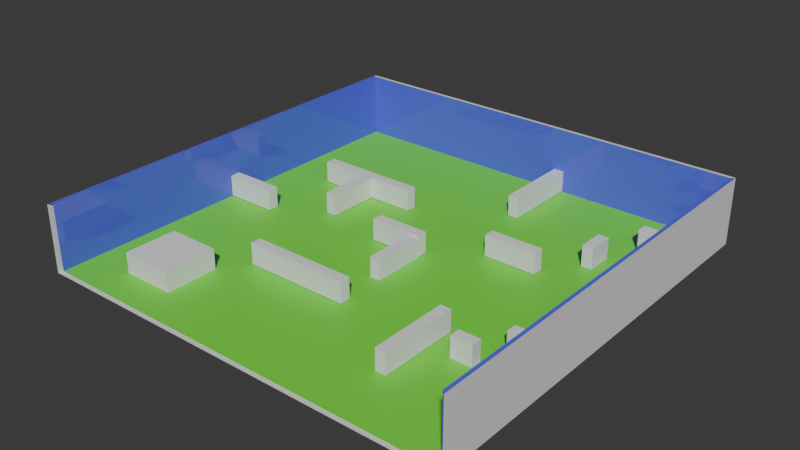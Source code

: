 # Source: ground.blend  (saved by Blender 5.1.30; exported with 4.5.12 LTS)
import bpy
from mathutils import Matrix  # noqa: F401  (used for matrix-valued properties, if any)

bpy.ops.wm.read_factory_settings(use_empty=True)
scene = bpy.context.scene
scene.name = 'Scene'

# ---- collections
col_collection = bpy.data.collections.new('Collection'); scene.collection.children.link(col_collection)

# ---- materials (node trees are filled in below, after node groups)
mat_material_001 = bpy.data.materials.new('Material.001')
mat_001 = bpy.data.materials.new('マテリアル.001')
mat_001.diffuse_color = (0.1062, 0.1214, 0.8, 1.0)
mat_002 = bpy.data.materials.new('マテリアル.002')

# ---- material node trees
mat_material_001.use_nodes = True; mat_material_001.node_tree.nodes.clear()
_N = mat_material_001.node_tree.nodes; _L = mat_material_001.node_tree.links
n0 = _N.new('ShaderNodeBsdfPrincipled'); n0.name = 'プリンシプルBSDF'; n0.location = (10, 300)
n1 = _N.new('ShaderNodeOutputMaterial'); n1.name = 'マテリアル出力'; n1.location = (300, 300)
_L.new(n0.outputs[0], n1.inputs[0])
n1.is_active_output = True
mat_001.use_nodes = True; mat_001.node_tree.nodes.clear()
_N = mat_001.node_tree.nodes; _L = mat_001.node_tree.links
n0 = _N.new('ShaderNodeBsdfPrincipled'); n0.name = 'プリンシプルBSDF'; n0.location = (10, 300)
n0.inputs[0].default_value = (0.1062, 0.1214, 0.8, 1.0)
n0.inputs[2].default_value = 0.0
n1 = _N.new('ShaderNodeOutputMaterial'); n1.name = 'マテリアル出力'; n1.location = (300, 300)
_L.new(n0.outputs[0], n1.inputs[0])
n1.is_active_output = True
mat_002.use_nodes = True; mat_002.node_tree.nodes.clear()
_N = mat_002.node_tree.nodes; _L = mat_002.node_tree.links
n0 = _N.new('ShaderNodeBsdfPrincipled'); n0.name = 'プリンシプルBSDF'; n0.location = (-200, 100)
n0.inputs[0].default_value = (0.1662, 0.8, 0.04301, 1.0)
n1 = _N.new('ShaderNodeOutputMaterial'); n1.name = 'マテリアル出力'; n1.location = (200, 100)
_L.new(n0.outputs[0], n1.inputs[0])
n1.is_active_output = True

# ---- world
world_world = bpy.data.worlds.new('World'); scene.world = world_world
world_world.use_nodes = True; world_world.node_tree.nodes.clear()
_N = world_world.node_tree.nodes; _L = world_world.node_tree.links
n0 = _N.new('ShaderNodeOutputWorld'); n0.name = 'World Output'; n0.location = (200, 100)
n1 = _N.new('ShaderNodeBackground'); n1.name = 'Background'; n1.location = (-200, 100)
n1.inputs[0].default_value = (0.05088, 0.05088, 0.05088, 1.0)
_L.new(n1.outputs[0], n0.inputs[0])
n0.is_active_output = True
world_world.color = (0.05088, 0.05088, 0.05088)
world_world.sun_shadow_jitter_overblur = 0.0

# ---- meshes
me_cube_001 = bpy.data.meshes.new('Cube.001')
me_cube_001.from_pydata([(0.9842, 0.9842, 1.0), (1.0, 1.0, -1.0), (1.0, 1.0, -1.0), (1.0, 1.0, -1.0), (1.0, -1.0, -1.0), (1.0, -1.0, -1.0), (-0.9842, 0.9842, 1.0), (-1.0, 1.0, -1.0), (-1.0, 1.0, -1.0), (-1.0, 1.0, -1.0), (-1.0, -1.0, -1.0), (-1.0, -1.0, -1.0), (1.0, -1.0, 1.0), (-1.0, -1.0, 1.0), (1.0, 1.0, 1.0), (1.0, 1.0, 1.0), (1.0, 1.0, 1.0), (-1.0, 1.0, 1.0), (-1.0, 1.0, 1.0), (-1.0, 1.0, 1.0), (0.9842, -0.9842, -0.9598), (-0.9842, -0.9842, -0.9598), (0.9842, 0.9842, -0.9598), (-0.9842, 0.9842, -0.9598), (0.9842, 0.9842, 1.0), (0.9842, 0.9842, 1.0), (0.9842, 0.9842, 1.0), (0.9842, -0.9842, 1.0), (0.9842, -0.9842, 1.0), (-0.9842, 0.9842, 1.0), (-0.9842, 0.9842, 1.0), (-0.9842, 0.9842, 1.0), (-0.9842, -0.9842, 1.0), (-0.9842, -0.9842, 1.0), (1.0, -1.0, 1.0), (-1.0, -1.0, 1.0), (1.0, 1.0, 1.0), (-1.0, 1.0, 1.0), (0.9842, -0.9842, -0.9598), (-0.9842, -0.9842, -0.9598), (0.9842, 0.9842, -0.9598), (0.9842, 0.9842, -0.9598), (-0.9842, 0.9842, -0.9598), (-0.9842, 0.9842, -0.9598)], [], [(11, 13, 19), (11, 19, 9), (8, 2, 4), (8, 4, 10), (3, 16, 12), (3, 12, 5), (7, 17, 14), (7, 14, 1), (6, 0, 15), (6, 15, 18), (22, 23, 21), (22, 21, 20), (24, 29, 42), (24, 42, 40), (25, 27, 34), (25, 34, 36), (32, 30, 37), (32, 37, 35), (28, 26, 41), (28, 41, 38), (31, 33, 39), (31, 39, 43)])
me_cube_001.polygons.foreach_set('material_index', [0, 0, 0, 0, 0, 0, 0, 0, 0, 0, 2, 2, 1, 1, 1, 1, 1, 1, 1, 1, 1, 1])
_uv = me_cube_001.uv_layers.new(name='UVMap')
_uv.uv.foreach_set('vector', [0.375, 0.0, 0.625, 0.0, 0.625, 0.25, 0.375, 0.0, 0.625, 0.25, 0.375, 0.25, 0.125, 0.5, 0.375, 0.5, 0.375, 0.75, 0.125, 0.5, 0.375, 0.75, 0.125, 0.75, 0.375, 0.5, 0.625, 0.5, 0.625, 0.75, 0.375, 0.5, 0.625, 0.75, 0.375, 0.75, 0.375, 0.25, 0.625, 0.25, 0.625, 0.5, 0.375, 0.25, 0.625, 0.5, 0.375, 0.5, 0.873, 0.502, 0.627, 0.502, 0.625, 0.5, 0.873, 0.502, 0.625, 0.5, 0.875, 0.5, 0.627, 0.502, 0.873, 0.502, 0.873, 0.748, 0.627, 0.502, 0.873, 0.748, 0.627, 0.748, 0.627, 0.502, 0.873, 0.502, 0.873, 0.502, 0.627, 0.502, 0.873, 0.502, 0.627, 0.502, 0.627, 0.502, 0.627, 0.748, 0.625, 0.75, 0.627, 0.502, 0.625, 0.75, 0.625, 0.5, 0.873, 0.748, 0.873, 0.502, 0.875, 0.5, 0.873, 0.748, 0.875, 0.5, 0.875, 0.75, 0.627, 0.748, 0.627, 0.502, 0.627, 0.502, 0.627, 0.748, 0.627, 0.502, 0.627, 0.748, 0.873, 0.502, 0.873, 0.748, 0.873, 0.748, 0.873, 0.502, 0.873, 0.748, 0.873, 0.502])
me_cube_001.materials.append(mat_material_001)
me_cube_001.materials.append(mat_001)
me_cube_001.materials.append(mat_002)
me_cube_001.update()
me_cube_001.normals_split_custom_set([tuple(v) for v in zip(*[iter([-1.0, 0.0, 0.0, -1.0, 0.0, 0.0, -1.0, 0.0, 0.0, -1.0, 0.0, 0.0, -1.0, 0.0, 0.0, -1.0, 0.0, 0.0, 0.0, 0.0, -1.0, 0.0, 0.0, -1.0, 0.0, 0.0, -1.0, 0.0, 0.0, -1.0, 0.0, 0.0, -1.0, 0.0, 0.0, -1.0, 1.0, 0.0, 0.0, 1.0, 0.0, 0.0, 1.0, 0.0, 0.0, 1.0, 0.0, 0.0, 1.0, 0.0, 0.0, 1.0, 0.0, 0.0, 0.0, 1.0, 0.0, 0.0, 1.0, 0.0, 0.0, 1.0, 0.0, 0.0, 1.0, 0.0, 0.0, 1.0, 0.0, 0.0, 1.0, 0.0, 0.0, 0.0, 1.0, 0.0, 0.0, 1.0, 0.0, 0.0, 1.0, 0.0, 0.0, 1.0, 0.0, 0.0, 1.0, 0.0, 0.0, 1.0, 0.0, 0.0, 1.0, 0.0, 0.0, 1.0, 0.0, 0.0, 1.0, 0.0, 0.0, 1.0, 0.0, 0.0, 1.0, 0.0, 0.0, 1.0, 0.0, -1.0, 0.0, 0.0, -1.0, 0.0, 0.0, -1.0, 0.0, 0.0, -1.0, 0.0, 0.0, -1.0, 0.0, 0.0, -1.0, 0.0, -3.841e-06, 0.0, 1.0, -3.841e-06, 0.0, 1.0, -3.841e-06, 0.0, 1.0, 0.0, 0.0, 1.0, 0.0, 0.0, 1.0, 0.0, 0.0, 1.0, 3.841e-06, 0.0, 1.0, 3.841e-06, 0.0, 1.0, 3.841e-06, 0.0, 1.0, 0.0, 0.0, 1.0, 0.0, 0.0, 1.0, 0.0, 0.0, 1.0, -1.0, 0.0, 0.0, -1.0, 0.0, 0.0, -1.0, 0.0, 0.0, -1.0, 0.0, 0.0, -1.0, 0.0, 0.0, -1.0, 0.0, 0.0, 1.0, 0.0, 0.0, 1.0, 0.0, 0.0, 1.0, 0.0, 0.0, 1.0, 0.0, 0.0, 1.0, 0.0, 0.0, 1.0, 0.0, 0.0])] * 3)])
me_x = bpy.data.meshes.new('立方体')
me_x.from_pydata([(1.022, 27.28, -6.117), (1.022, 27.28, -4.117), (1.022, 29.28, -6.117), (1.022, 29.28, -4.117), (3.022, 27.28, -6.117), (3.022, 27.28, -4.117), (3.022, 29.28, -6.117), (3.022, 29.28, -4.117)], [], [(0, 1, 3, 2), (2, 3, 7, 6), (6, 7, 5, 4), (4, 5, 1, 0), (2, 6, 4, 0), (7, 3, 1, 5)])
_uv = me_x.uv_layers.new(name='UVマップ')
_uv.uv.foreach_set('vector', [0.375, 0.0, 0.625, 0.0, 0.625, 0.25, 0.375, 0.25, 0.375, 0.25, 0.625, 0.25, 0.625, 0.5, 0.375, 0.5, 0.375, 0.5, 0.625, 0.5, 0.625, 0.75, 0.375, 0.75, 0.375, 0.75, 0.625, 0.75, 0.625, 1.0, 0.375, 1.0, 0.125, 0.5, 0.375, 0.5, 0.375, 0.75, 0.125, 0.75, 0.625, 0.5, 0.875, 0.5, 0.875, 0.75, 0.625, 0.75])
me_x.update()
me_001 = bpy.data.meshes.new('立方体.001')
me_001.from_pydata([(1.022, 27.28, -6.117), (1.022, 27.28, -4.117), (1.022, 29.28, -6.117), (1.022, 29.28, -4.117), (3.022, 27.28, -6.117), (3.022, 27.28, -4.117), (3.022, 29.28, -6.117), (3.022, 29.28, -4.117)], [], [(0, 1, 3, 2), (2, 3, 7, 6), (6, 7, 5, 4), (4, 5, 1, 0), (2, 6, 4, 0), (7, 3, 1, 5)])
_uv = me_001.uv_layers.new(name='UVマップ')
_uv.uv.foreach_set('vector', [0.375, 0.0, 0.625, 0.0, 0.625, 0.25, 0.375, 0.25, 0.375, 0.25, 0.625, 0.25, 0.625, 0.5, 0.375, 0.5, 0.375, 0.5, 0.625, 0.5, 0.625, 0.75, 0.375, 0.75, 0.375, 0.75, 0.625, 0.75, 0.625, 1.0, 0.375, 1.0, 0.125, 0.5, 0.375, 0.5, 0.375, 0.75, 0.125, 0.75, 0.625, 0.5, 0.875, 0.5, 0.875, 0.75, 0.625, 0.75])
me_001.update()
me_003 = bpy.data.meshes.new('立方体.003')
me_003.from_pydata([(1.022, 27.28, -6.117), (1.022, 27.28, -4.117), (1.022, 29.28, -6.117), (1.022, 29.28, -4.117), (3.022, 27.28, -6.117), (3.022, 27.28, -4.117), (3.022, 29.28, -6.117), (3.022, 29.28, -4.117)], [], [(0, 1, 3, 2), (2, 3, 7, 6), (6, 7, 5, 4), (4, 5, 1, 0), (2, 6, 4, 0), (7, 3, 1, 5)])
_uv = me_003.uv_layers.new(name='UVマップ')
_uv.uv.foreach_set('vector', [0.375, 0.0, 0.625, 0.0, 0.625, 0.25, 0.375, 0.25, 0.375, 0.25, 0.625, 0.25, 0.625, 0.5, 0.375, 0.5, 0.375, 0.5, 0.625, 0.5, 0.625, 0.75, 0.375, 0.75, 0.375, 0.75, 0.625, 0.75, 0.625, 1.0, 0.375, 1.0, 0.125, 0.5, 0.375, 0.5, 0.375, 0.75, 0.125, 0.75, 0.625, 0.5, 0.875, 0.5, 0.875, 0.75, 0.625, 0.75])
me_003.update()
me_004 = bpy.data.meshes.new('立方体.004')
me_004.from_pydata([(1.022, 27.28, -6.117), (1.022, 27.28, -4.117), (1.022, 29.28, -6.117), (1.022, 29.28, -4.117), (3.022, 27.28, -6.117), (3.022, 27.28, -4.117), (3.022, 29.28, -6.117), (3.022, 29.28, -4.117)], [], [(0, 1, 3, 2), (2, 3, 7, 6), (6, 7, 5, 4), (4, 5, 1, 0), (2, 6, 4, 0), (7, 3, 1, 5)])
_uv = me_004.uv_layers.new(name='UVマップ')
_uv.uv.foreach_set('vector', [0.375, 0.0, 0.625, 0.0, 0.625, 0.25, 0.375, 0.25, 0.375, 0.25, 0.625, 0.25, 0.625, 0.5, 0.375, 0.5, 0.375, 0.5, 0.625, 0.5, 0.625, 0.75, 0.375, 0.75, 0.375, 0.75, 0.625, 0.75, 0.625, 1.0, 0.375, 1.0, 0.125, 0.5, 0.375, 0.5, 0.375, 0.75, 0.125, 0.75, 0.625, 0.5, 0.875, 0.5, 0.875, 0.75, 0.625, 0.75])
me_004.update()
me_005 = bpy.data.meshes.new('立方体.005')
me_005.from_pydata([(1.022, 27.28, -6.117), (1.022, 27.28, -4.117), (1.022, 29.28, -6.117), (1.022, 29.28, -4.117), (3.022, 27.28, -6.117), (3.022, 27.28, -4.117), (3.022, 29.28, -6.117), (3.022, 29.28, -4.117)], [], [(0, 1, 3, 2), (2, 3, 7, 6), (6, 7, 5, 4), (4, 5, 1, 0), (2, 6, 4, 0), (7, 3, 1, 5)])
_uv = me_005.uv_layers.new(name='UVマップ')
_uv.uv.foreach_set('vector', [0.375, 0.0, 0.625, 0.0, 0.625, 0.25, 0.375, 0.25, 0.375, 0.25, 0.625, 0.25, 0.625, 0.5, 0.375, 0.5, 0.375, 0.5, 0.625, 0.5, 0.625, 0.75, 0.375, 0.75, 0.375, 0.75, 0.625, 0.75, 0.625, 1.0, 0.375, 1.0, 0.125, 0.5, 0.375, 0.5, 0.375, 0.75, 0.125, 0.75, 0.625, 0.5, 0.875, 0.5, 0.875, 0.75, 0.625, 0.75])
me_005.update()
me_006 = bpy.data.meshes.new('立方体.006')
me_006.from_pydata([(1.022, 27.28, -6.117), (1.022, 27.28, -4.117), (1.022, 29.28, -6.117), (1.022, 29.28, -4.117), (3.022, 27.28, -6.117), (3.022, 27.28, -4.117), (3.022, 29.28, -6.117), (3.022, 29.28, -4.117)], [], [(0, 1, 3, 2), (2, 3, 7, 6), (6, 7, 5, 4), (4, 5, 1, 0), (2, 6, 4, 0), (7, 3, 1, 5)])
_uv = me_006.uv_layers.new(name='UVマップ')
_uv.uv.foreach_set('vector', [0.375, 0.0, 0.625, 0.0, 0.625, 0.25, 0.375, 0.25, 0.375, 0.25, 0.625, 0.25, 0.625, 0.5, 0.375, 0.5, 0.375, 0.5, 0.625, 0.5, 0.625, 0.75, 0.375, 0.75, 0.375, 0.75, 0.625, 0.75, 0.625, 1.0, 0.375, 1.0, 0.125, 0.5, 0.375, 0.5, 0.375, 0.75, 0.125, 0.75, 0.625, 0.5, 0.875, 0.5, 0.875, 0.75, 0.625, 0.75])
me_006.update()
me_007 = bpy.data.meshes.new('立方体.007')
me_007.from_pydata([(1.022, 27.28, -6.117), (1.022, 27.28, -4.117), (1.022, 29.28, -6.117), (1.022, 29.28, -4.117), (3.022, 27.28, -6.117), (3.022, 27.28, -4.117), (3.022, 29.28, -6.117), (3.022, 29.28, -4.117)], [], [(0, 1, 3, 2), (2, 3, 7, 6), (6, 7, 5, 4), (4, 5, 1, 0), (2, 6, 4, 0), (7, 3, 1, 5)])
_uv = me_007.uv_layers.new(name='UVマップ')
_uv.uv.foreach_set('vector', [0.375, 0.0, 0.625, 0.0, 0.625, 0.25, 0.375, 0.25, 0.375, 0.25, 0.625, 0.25, 0.625, 0.5, 0.375, 0.5, 0.375, 0.5, 0.625, 0.5, 0.625, 0.75, 0.375, 0.75, 0.375, 0.75, 0.625, 0.75, 0.625, 1.0, 0.375, 1.0, 0.125, 0.5, 0.375, 0.5, 0.375, 0.75, 0.125, 0.75, 0.625, 0.5, 0.875, 0.5, 0.875, 0.75, 0.625, 0.75])
me_007.update()
me_008 = bpy.data.meshes.new('立方体.008')
me_008.from_pydata([(1.022, 27.28, -6.117), (1.022, 27.28, -4.117), (1.022, 29.28, -6.117), (1.022, 29.28, -4.117), (3.022, 27.28, -6.117), (3.022, 27.28, -4.117), (3.022, 29.28, -6.117), (3.022, 29.28, -4.117)], [], [(0, 1, 3, 2), (2, 3, 7, 6), (6, 7, 5, 4), (4, 5, 1, 0), (2, 6, 4, 0), (7, 3, 1, 5)])
_uv = me_008.uv_layers.new(name='UVマップ')
_uv.uv.foreach_set('vector', [0.375, 0.0, 0.625, 0.0, 0.625, 0.25, 0.375, 0.25, 0.375, 0.25, 0.625, 0.25, 0.625, 0.5, 0.375, 0.5, 0.375, 0.5, 0.625, 0.5, 0.625, 0.75, 0.375, 0.75, 0.375, 0.75, 0.625, 0.75, 0.625, 1.0, 0.375, 1.0, 0.125, 0.5, 0.375, 0.5, 0.375, 0.75, 0.125, 0.75, 0.625, 0.5, 0.875, 0.5, 0.875, 0.75, 0.625, 0.75])
me_008.update()
me_009 = bpy.data.meshes.new('立方体.009')
me_009.from_pydata([(1.022, 27.28, -6.117), (1.022, 27.28, -4.117), (1.022, 29.28, -6.117), (1.022, 29.28, -4.117), (3.022, 27.28, -6.117), (3.022, 27.28, -4.117), (3.022, 29.28, -6.117), (3.022, 29.28, -4.117)], [], [(0, 1, 3, 2), (2, 3, 7, 6), (6, 7, 5, 4), (4, 5, 1, 0), (2, 6, 4, 0), (7, 3, 1, 5)])
_uv = me_009.uv_layers.new(name='UVマップ')
_uv.uv.foreach_set('vector', [0.375, 0.0, 0.625, 0.0, 0.625, 0.25, 0.375, 0.25, 0.375, 0.25, 0.625, 0.25, 0.625, 0.5, 0.375, 0.5, 0.375, 0.5, 0.625, 0.5, 0.625, 0.75, 0.375, 0.75, 0.375, 0.75, 0.625, 0.75, 0.625, 1.0, 0.375, 1.0, 0.125, 0.5, 0.375, 0.5, 0.375, 0.75, 0.125, 0.75, 0.625, 0.5, 0.875, 0.5, 0.875, 0.75, 0.625, 0.75])
me_009.update()
me_010 = bpy.data.meshes.new('立方体.010')
me_010.from_pydata([(1.022, 27.28, -6.117), (1.022, 27.28, -4.117), (1.022, 29.28, -6.117), (1.022, 29.28, -4.117), (3.022, 27.28, -6.117), (3.022, 27.28, -4.117), (3.022, 29.28, -6.117), (3.022, 29.28, -4.117)], [], [(0, 1, 3, 2), (2, 3, 7, 6), (6, 7, 5, 4), (4, 5, 1, 0), (2, 6, 4, 0), (7, 3, 1, 5)])
_uv = me_010.uv_layers.new(name='UVマップ')
_uv.uv.foreach_set('vector', [0.375, 0.0, 0.625, 0.0, 0.625, 0.25, 0.375, 0.25, 0.375, 0.25, 0.625, 0.25, 0.625, 0.5, 0.375, 0.5, 0.375, 0.5, 0.625, 0.5, 0.625, 0.75, 0.375, 0.75, 0.375, 0.75, 0.625, 0.75, 0.625, 1.0, 0.375, 1.0, 0.125, 0.5, 0.375, 0.5, 0.375, 0.75, 0.125, 0.75, 0.625, 0.5, 0.875, 0.5, 0.875, 0.75, 0.625, 0.75])
me_010.update()
me_002 = bpy.data.meshes.new('立方体.002')
me_002.from_pydata([(-1.0, -1.0, -1.0), (-1.0, -1.0, 1.0), (-1.0, 1.0, -1.0), (-1.0, 1.0, 1.0), (1.0, -1.0, -1.0), (1.0, -1.0, 1.0), (1.0, 1.0, -1.0), (1.0, 1.0, 1.0)], [], [(0, 1, 3, 2), (2, 3, 7, 6), (6, 7, 5, 4), (4, 5, 1, 0), (2, 6, 4, 0), (7, 3, 1, 5)])
_uv = me_002.uv_layers.new(name='UVマップ')
_uv.uv.foreach_set('vector', [0.375, 0.0, 0.625, 0.0, 0.625, 0.25, 0.375, 0.25, 0.375, 0.25, 0.625, 0.25, 0.625, 0.5, 0.375, 0.5, 0.375, 0.5, 0.625, 0.5, 0.625, 0.75, 0.375, 0.75, 0.375, 0.75, 0.625, 0.75, 0.625, 1.0, 0.375, 1.0, 0.125, 0.5, 0.375, 0.5, 0.375, 0.75, 0.125, 0.75, 0.625, 0.5, 0.875, 0.5, 0.875, 0.75, 0.625, 0.75])
me_002.update()
me_012 = bpy.data.meshes.new('立方体.012')
me_012.from_pydata([(-1.0, -1.0, -1.0), (-1.0, -1.0, 1.0), (-1.0, 1.0, -1.0), (-1.0, 1.0, 1.0), (1.0, -1.0, -1.0), (1.0, -1.0, 1.0), (1.0, 1.0, -1.0), (1.0, 1.0, 1.0)], [], [(0, 1, 3, 2), (2, 3, 7, 6), (6, 7, 5, 4), (4, 5, 1, 0), (2, 6, 4, 0), (7, 3, 1, 5)])
_uv = me_012.uv_layers.new(name='UVマップ')
_uv.uv.foreach_set('vector', [0.375, 0.0, 0.625, 0.0, 0.625, 0.25, 0.375, 0.25, 0.375, 0.25, 0.625, 0.25, 0.625, 0.5, 0.375, 0.5, 0.375, 0.5, 0.625, 0.5, 0.625, 0.75, 0.375, 0.75, 0.375, 0.75, 0.625, 0.75, 0.625, 1.0, 0.375, 1.0, 0.125, 0.5, 0.375, 0.5, 0.375, 0.75, 0.125, 0.75, 0.625, 0.5, 0.875, 0.5, 0.875, 0.75, 0.625, 0.75])
me_012.update()
me_013 = bpy.data.meshes.new('立方体.013')
me_013.from_pydata([(-1.0, -1.0, -1.0), (-1.0, -1.0, 1.0), (-1.0, 1.0, -1.0), (-1.0, 1.0, 1.0), (1.0, -1.0, -1.0), (1.0, -1.0, 1.0), (1.0, 1.0, -1.0), (1.0, 1.0, 1.0)], [], [(0, 1, 3, 2), (2, 3, 7, 6), (6, 7, 5, 4), (4, 5, 1, 0), (2, 6, 4, 0), (7, 3, 1, 5)])
_uv = me_013.uv_layers.new(name='UVマップ')
_uv.uv.foreach_set('vector', [0.375, 0.0, 0.625, 0.0, 0.625, 0.25, 0.375, 0.25, 0.375, 0.25, 0.625, 0.25, 0.625, 0.5, 0.375, 0.5, 0.375, 0.5, 0.625, 0.5, 0.625, 0.75, 0.375, 0.75, 0.375, 0.75, 0.625, 0.75, 0.625, 1.0, 0.375, 1.0, 0.125, 0.5, 0.375, 0.5, 0.375, 0.75, 0.125, 0.75, 0.625, 0.5, 0.875, 0.5, 0.875, 0.75, 0.625, 0.75])
me_013.update()
me_014 = bpy.data.meshes.new('立方体.014')
me_014.from_pydata([(-1.0, -1.0, -1.0), (-1.0, -1.0, 1.0), (-1.0, 1.0, -1.0), (-1.0, 1.0, 1.0), (1.0, -1.0, -1.0), (1.0, -1.0, 1.0), (1.0, 1.0, -1.0), (1.0, 1.0, 1.0)], [], [(0, 1, 3, 2), (2, 3, 7, 6), (6, 7, 5, 4), (4, 5, 1, 0), (2, 6, 4, 0), (7, 3, 1, 5)])
_uv = me_014.uv_layers.new(name='UVマップ')
_uv.uv.foreach_set('vector', [0.375, 0.0, 0.625, 0.0, 0.625, 0.25, 0.375, 0.25, 0.375, 0.25, 0.625, 0.25, 0.625, 0.5, 0.375, 0.5, 0.375, 0.5, 0.625, 0.5, 0.625, 0.75, 0.375, 0.75, 0.375, 0.75, 0.625, 0.75, 0.625, 1.0, 0.375, 1.0, 0.125, 0.5, 0.375, 0.5, 0.375, 0.75, 0.125, 0.75, 0.625, 0.5, 0.875, 0.5, 0.875, 0.75, 0.625, 0.75])
me_014.update()
me_015 = bpy.data.meshes.new('立方体.015')
me_015.from_pydata([(-1.0, -1.0, -1.0), (-1.0, -1.0, 1.0), (-1.0, 1.0, -1.0), (-1.0, 1.0, 1.0), (1.0, -1.0, -1.0), (1.0, -1.0, 1.0), (1.0, 1.0, -1.0), (1.0, 1.0, 1.0)], [], [(0, 1, 3, 2), (2, 3, 7, 6), (6, 7, 5, 4), (4, 5, 1, 0), (2, 6, 4, 0), (7, 3, 1, 5)])
_uv = me_015.uv_layers.new(name='UVマップ')
_uv.uv.foreach_set('vector', [0.375, 0.0, 0.625, 0.0, 0.625, 0.25, 0.375, 0.25, 0.375, 0.25, 0.625, 0.25, 0.625, 0.5, 0.375, 0.5, 0.375, 0.5, 0.625, 0.5, 0.625, 0.75, 0.375, 0.75, 0.375, 0.75, 0.625, 0.75, 0.625, 1.0, 0.375, 1.0, 0.125, 0.5, 0.375, 0.5, 0.375, 0.75, 0.125, 0.75, 0.625, 0.5, 0.875, 0.5, 0.875, 0.75, 0.625, 0.75])
me_015.update()
me_016 = bpy.data.meshes.new('立方体.016')
me_016.from_pydata([(-1.0, -1.0, -1.0), (-1.0, -1.0, 1.0), (-1.0, 1.0, -1.0), (-1.0, 1.0, 1.0), (1.0, -1.0, -1.0), (1.0, -1.0, 1.0), (1.0, 1.0, -1.0), (1.0, 1.0, 1.0)], [], [(0, 1, 3, 2), (2, 3, 7, 6), (6, 7, 5, 4), (4, 5, 1, 0), (2, 6, 4, 0), (7, 3, 1, 5)])
_uv = me_016.uv_layers.new(name='UVマップ')
_uv.uv.foreach_set('vector', [0.375, 0.0, 0.625, 0.0, 0.625, 0.25, 0.375, 0.25, 0.375, 0.25, 0.625, 0.25, 0.625, 0.5, 0.375, 0.5, 0.375, 0.5, 0.625, 0.5, 0.625, 0.75, 0.375, 0.75, 0.375, 0.75, 0.625, 0.75, 0.625, 1.0, 0.375, 1.0, 0.125, 0.5, 0.375, 0.5, 0.375, 0.75, 0.125, 0.75, 0.625, 0.5, 0.875, 0.5, 0.875, 0.75, 0.625, 0.75])
me_016.update()

# ---- objects
ob_stage = bpy.data.objects.new('stage', me_cube_001)
ob_x = bpy.data.objects.new('立方体', me_x)
ob_001 = bpy.data.objects.new('立方体.001', me_001)
ob_002 = bpy.data.objects.new('立方体.002', me_003)
ob_003 = bpy.data.objects.new('立方体.003', me_004)
ob_004 = bpy.data.objects.new('立方体.004', me_005)
ob_005 = bpy.data.objects.new('立方体.005', me_006)
ob_006 = bpy.data.objects.new('立方体.006', me_007)
ob_007 = bpy.data.objects.new('立方体.007', me_008)
ob_008 = bpy.data.objects.new('立方体.008', me_009)
ob_009 = bpy.data.objects.new('立方体.009', me_010)
ob_010 = bpy.data.objects.new('立方体.010', me_002)
ob_011 = bpy.data.objects.new('立方体.011', me_012)
ob_012 = bpy.data.objects.new('立方体.012', me_013)
ob_013 = bpy.data.objects.new('立方体.013', me_014)
ob_015 = bpy.data.objects.new('立方体.015', me_015)
ob_014 = bpy.data.objects.new('立方体.014', me_016)

# ---- transforms, parenting, visibility, modifiers, constraints
ob_stage.location = (0.0, 0.0, 0.0)
ob_stage.rotation_mode = 'QUATERNION'
ob_stage.rotation_quaternion = (1.0, 0.0, 0.0, 0.0)
ob_stage.delta_location = (0.0, 0.0, -0.07765)
ob_stage.delta_scale = (8.024, 8.0, 1.26)
ob_x.location = (0.0, 0.0, 1.19)
ob_x.scale = (1.0, 1.0, 2.0)
ob_x.delta_location = (4.934, 0.0, 0.0)
ob_x.delta_scale = (1.0, 0.2, 0.2)
ob_001.location = (0.0, -0.04, 1.19)
ob_001.scale = (1.0, 1.0, 2.0)
ob_001.delta_location = (0.8293, -36.0, 0.0)
ob_001.delta_scale = (0.2, 1.5, 0.2)
ob_002.location = (0.0, 0.0, 1.19)
ob_002.scale = (1.0, 1.0, 2.0)
ob_002.delta_location = (-8.042, -2.62, 0.0)
ob_002.delta_scale = (2.0, 0.2, 0.2)
ob_003.location = (0.0, 0.0, 1.19)
ob_003.scale = (1.0, 1.0, 2.0)
ob_003.delta_location = (4.869, -10.34, 0.0)
ob_003.delta_scale = (0.2, 0.5, 0.2)
ob_004.location = (0.0, 0.0, 1.19)
ob_004.scale = (1.0, 1.0, 2.0)
ob_004.delta_location = (-4.36, -26.43, 0.0)
ob_004.delta_scale = (0.2, 1.0, 0.2)
ob_005.location = (0.0, 0.0, 1.19)
ob_005.scale = (1.0, 1.0, 2.0)
ob_005.delta_location = (-8.903, -5.824, 0.0)
ob_005.delta_scale = (1.0, 0.2, 0.2)
ob_006.location = (0.0, 0.0, 1.19)
ob_006.scale = (1.0, 1.0, 2.0)
ob_006.delta_location = (1.161, -3.611, 0.0)
ob_006.delta_scale = (1.0, 0.2, 0.2)
ob_007.location = (0.0, 0.0, 1.19)
ob_007.scale = (1.0, 1.0, 2.0)
ob_007.delta_location = (-2.501, -5.123, 0.0)
ob_007.delta_scale = (1.0, 0.2, 0.2)
ob_008.location = (0.0, 0.0, 1.19)
ob_008.scale = (1.0, 1.0, 2.0)
ob_008.delta_location = (3.594, -46.58, 0.0)
ob_008.delta_scale = (0.2, 1.5, 0.2)
ob_009.location = (0.0, 0.0, 1.19)
ob_009.scale = (1.0, 1.0, 2.0)
ob_009.delta_location = (-5.465, -9.03, 0.0)
ob_009.delta_scale = (2.0, 0.2, 0.2)
ob_010.location = (0.0, 0.0, 0.1078)
ob_010.scale = (1.0, 1.0, 2.0)
ob_010.delta_location = (-5.151, -5.569, -1.025)
ob_010.delta_scale = (1.0, 1.0, 0.2)
ob_011.location = (0.0, 0.0, 0.07981)
ob_011.scale = (1.0, 1.0, 2.0)
ob_011.delta_location = (0.3104, -0.6457, -1.025)
ob_011.delta_scale = (0.2, 1.0, 0.2)
ob_012.location = (5.079, -2.899, 0.1131)
ob_012.scale = (2.0, 0.2, 2.0)
ob_012.delta_location = (0.3104, -0.6457, -1.025)
ob_012.delta_scale = (0.2, 1.0, 0.2)
ob_013.location = (7.021, -5.112, 0.1159)
ob_013.scale = (3.0, 0.2, 2.0)
ob_013.delta_location = (0.3104, -0.6457, -1.025)
ob_013.delta_scale = (0.2, 1.0, 0.2)
ob_015.location = (6.201, -1.662, 0.1153)
ob_015.scale = (2.0, 0.2, 2.0)
ob_015.delta_location = (0.3104, -0.6457, -1.025)
ob_015.delta_scale = (0.2, 1.0, 0.2)
ob_014.location = (7.24, 0.0, 0.103)
ob_014.scale = (2.0, 0.2, 2.0)
ob_014.delta_location = (0.3104, -0.6457, -1.025)
ob_014.delta_scale = (0.2, 1.0, 0.2)

# ---- collection membership
scene.collection.objects.link(ob_stage)
col_collection.objects.link(ob_x)
col_collection.objects.link(ob_001)
col_collection.objects.link(ob_002)
col_collection.objects.link(ob_003)
col_collection.objects.link(ob_004)
col_collection.objects.link(ob_005)
col_collection.objects.link(ob_006)
col_collection.objects.link(ob_007)
col_collection.objects.link(ob_008)
col_collection.objects.link(ob_009)
col_collection.objects.link(ob_010)
col_collection.objects.link(ob_011)
col_collection.objects.link(ob_012)
col_collection.objects.link(ob_013)
col_collection.objects.link(ob_015)
col_collection.objects.link(ob_014)

# ---- scene / render settings (as saved in the file)
scene.frame_start = 1; scene.frame_end = 250; scene.frame_set(1)
scene.render.engine = 'BLENDER_EEVEE_NEXT'
scene.render.bake_bias = 0.0
scene.render.bake_samples = 0
scene.cycles.sampling_pattern = 'TABULATED_SOBOL'
scene.eevee.use_volume_custom_range = False
bpy.context.view_layer.update()

# ---- added for rendering (the .blend has no active camera and no usable light): camera, sun
cam_auto = bpy.data.cameras.new('AutoCamera')
cam_auto.lens = 50.0
cam_auto.sensor_width = 36.0
cam_auto.clip_end = 1000.0
ob_auto_camera = bpy.data.objects.new('AutoCamera', cam_auto)
scene.collection.objects.link(ob_auto_camera)
ob_auto_camera.location = (21.0969, -25.3162, 16.7962)
ob_auto_camera.rotation_euler = (1.09748, -7.21219e-08, 0.694738)
scene.camera = ob_auto_camera
light_auto_sun = bpy.data.lights.new('AutoSun', 'SUN')
light_auto_sun.energy = 3.0
light_auto_sun.angle = 0.0523599
ob_auto_sun = bpy.data.objects.new('AutoSun', light_auto_sun)
scene.collection.objects.link(ob_auto_sun)
ob_auto_sun.rotation_euler = (0.872665, 0.174533, 0.523599)
bpy.context.view_layer.update()
